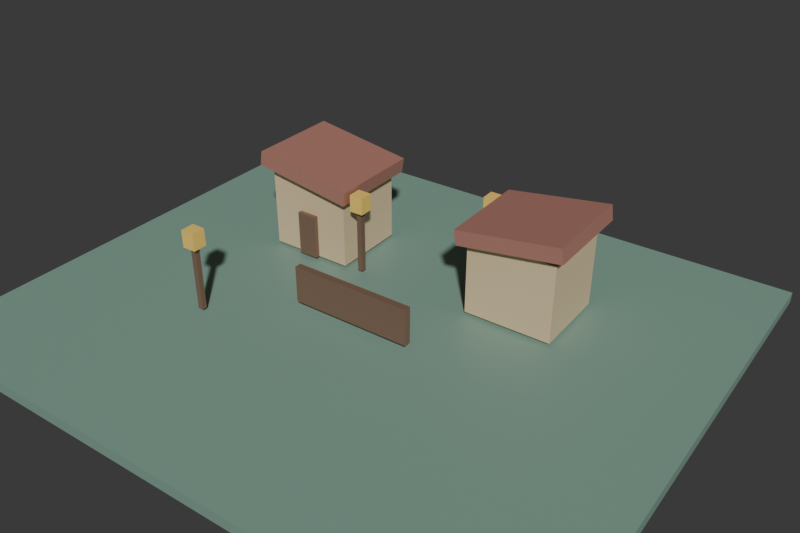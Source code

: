 # Source: world.blend  (saved by Blender 5.2.44; exported with 4.5.12 LTS)
import bpy
from mathutils import Matrix  # noqa: F401  (used for matrix-valued properties, if any)

bpy.ops.wm.read_factory_settings(use_empty=True)
scene = bpy.context.scene
scene.name = 'Lantern Library'
col_library___square = bpy.data.collections.new('Library - square')  # instanced only; not linked into the scene
col_library___cottage = bpy.data.collections.new('Library - cottage')  # instanced only; not linked into the scene
col_library___lantern = bpy.data.collections.new('Library - lantern')  # instanced only; not linked into the scene

# ---- materials (node trees are filled in below, after node groups)
mat_moss = bpy.data.materials.new('Moss')
mat_moss.diffuse_color = (0.22, 0.36, 0.29, 1.0)
mat_walnut = bpy.data.materials.new('Walnut')
mat_walnut.diffuse_color = (0.2, 0.12, 0.08, 1.0)
mat_warm_plaster = bpy.data.materials.new('Warm plaster')
mat_warm_plaster.diffuse_color = (0.73, 0.57, 0.35, 1.0)
mat_terracotta = bpy.data.materials.new('Terracotta')
mat_terracotta.diffuse_color = (0.42, 0.19, 0.15, 1.0)
mat_lantern_brass = bpy.data.materials.new('Lantern brass')
mat_lantern_brass.diffuse_color = (0.98, 0.65, 0.15, 1.0)

# ---- material node trees
mat_moss.use_nodes = True; mat_moss.node_tree.nodes.clear()
_N = mat_moss.node_tree.nodes; _L = mat_moss.node_tree.links
n0 = _N.new('ShaderNodeBsdfPrincipled'); n0.name = 'Principled BSDF'; n0.location = (-200, 100)
n0.inputs[0].default_value = (0.22, 0.36, 0.29, 1.0)
n0.inputs[10].default_value = 0.005
n1 = _N.new('ShaderNodeOutputMaterial'); n1.name = 'Material Output'; n1.location = (200, 100)
_L.new(n0.outputs[0], n1.inputs[0])
n1.is_active_output = True
mat_walnut.use_nodes = True; mat_walnut.node_tree.nodes.clear()
_N = mat_walnut.node_tree.nodes; _L = mat_walnut.node_tree.links
n0 = _N.new('ShaderNodeBsdfPrincipled'); n0.name = 'Principled BSDF'; n0.location = (-200, 100)
n0.inputs[0].default_value = (0.2, 0.12, 0.08, 1.0)
n0.inputs[10].default_value = 0.005
n1 = _N.new('ShaderNodeOutputMaterial'); n1.name = 'Material Output'; n1.location = (200, 100)
_L.new(n0.outputs[0], n1.inputs[0])
n1.is_active_output = True
mat_warm_plaster.use_nodes = True; mat_warm_plaster.node_tree.nodes.clear()
_N = mat_warm_plaster.node_tree.nodes; _L = mat_warm_plaster.node_tree.links
n0 = _N.new('ShaderNodeBsdfPrincipled'); n0.name = 'Principled BSDF'; n0.location = (-200, 100)
n0.inputs[0].default_value = (0.73, 0.57, 0.35, 1.0)
n0.inputs[10].default_value = 0.005
n1 = _N.new('ShaderNodeOutputMaterial'); n1.name = 'Material Output'; n1.location = (200, 100)
_L.new(n0.outputs[0], n1.inputs[0])
n1.is_active_output = True
mat_terracotta.use_nodes = True; mat_terracotta.node_tree.nodes.clear()
_N = mat_terracotta.node_tree.nodes; _L = mat_terracotta.node_tree.links
n0 = _N.new('ShaderNodeBsdfPrincipled'); n0.name = 'Principled BSDF'; n0.location = (-200, 100)
n0.inputs[0].default_value = (0.42, 0.19, 0.15, 1.0)
n0.inputs[10].default_value = 0.005
n1 = _N.new('ShaderNodeOutputMaterial'); n1.name = 'Material Output'; n1.location = (200, 100)
_L.new(n0.outputs[0], n1.inputs[0])
n1.is_active_output = True
mat_lantern_brass.use_nodes = True; mat_lantern_brass.node_tree.nodes.clear()
_N = mat_lantern_brass.node_tree.nodes; _L = mat_lantern_brass.node_tree.links
n0 = _N.new('ShaderNodeBsdfPrincipled'); n0.name = 'Principled BSDF'; n0.location = (-200, 100)
n0.inputs[0].default_value = (0.98, 0.65, 0.15, 1.0)
n0.inputs[10].default_value = 0.005
n1 = _N.new('ShaderNodeOutputMaterial'); n1.name = 'Material Output'; n1.location = (200, 100)
_L.new(n0.outputs[0], n1.inputs[0])
n1.is_active_output = True

# ---- world
world_evening = bpy.data.worlds.new('Evening'); scene.world = world_evening
world_evening.use_nodes = True; world_evening.node_tree.nodes.clear()
_N = world_evening.node_tree.nodes; _L = world_evening.node_tree.links
n0 = _N.new('ShaderNodeBackground'); n0.name = 'Background'; n0.location = (-200, 100)
n0.inputs[0].default_value = (0.05, 0.05, 0.05, 1.0)
n1 = _N.new('ShaderNodeOutputWorld'); n1.name = 'World Output'; n1.location = (200, 100)
_L.new(n0.outputs[0], n1.inputs[0])
n1.is_active_output = True
world_evening.color = (0.13, 0.16, 0.19)

# ---- cameras
cam_camera = bpy.data.cameras.new('Camera')
cam_camera.lens = 42.0

# ---- meshes
me_cube_005 = bpy.data.meshes.new('Cube.005')
me_cube_005.from_pydata([(-7.0, -6.0, -0.125), (-7.0, -6.0, 0.125), (-7.0, 6.0, -0.125), (-7.0, 6.0, 0.125), (7.0, -6.0, -0.125), (7.0, -6.0, 0.125), (7.0, 6.0, -0.125), (7.0, 6.0, 0.125)], [], [(0, 1, 3, 2), (2, 3, 7, 6), (6, 7, 5, 4), (4, 5, 1, 0), (2, 6, 4, 0), (7, 3, 1, 5)])
_uv = me_cube_005.uv_layers.new(name='UVMap')
_uv.uv.foreach_set('vector', [0.375, 0.0, 0.625, 0.0, 0.625, 0.25, 0.375, 0.25, 0.375, 0.25, 0.625, 0.25, 0.625, 0.5, 0.375, 0.5, 0.375, 0.5, 0.625, 0.5, 0.625, 0.75, 0.375, 0.75, 0.375, 0.75, 0.625, 0.75, 0.625, 1.0, 0.375, 1.0, 0.125, 0.5, 0.375, 0.5, 0.375, 0.75, 0.125, 0.75, 0.625, 0.5, 0.875, 0.5, 0.875, 0.75, 0.625, 0.75])
me_cube_005.materials.append(mat_moss)
me_cube_005.update()
me_cube_006 = bpy.data.meshes.new('Cube.006')
me_cube_006.from_pydata([(-1.4, -0.08, -0.425), (-1.4, -0.08, 0.425), (-1.4, 0.08, -0.425), (-1.4, 0.08, 0.425), (1.4, -0.08, -0.425), (1.4, -0.08, 0.425), (1.4, 0.08, -0.425), (1.4, 0.08, 0.425)], [], [(0, 1, 3, 2), (2, 3, 7, 6), (6, 7, 5, 4), (4, 5, 1, 0), (2, 6, 4, 0), (7, 3, 1, 5)])
_uv = me_cube_006.uv_layers.new(name='UVMap')
_uv.uv.foreach_set('vector', [0.375, 0.0, 0.625, 0.0, 0.625, 0.25, 0.375, 0.25, 0.375, 0.25, 0.625, 0.25, 0.625, 0.5, 0.375, 0.5, 0.375, 0.5, 0.625, 0.5, 0.625, 0.75, 0.375, 0.75, 0.375, 0.75, 0.625, 0.75, 0.625, 1.0, 0.375, 1.0, 0.125, 0.5, 0.375, 0.5, 0.375, 0.75, 0.125, 0.75, 0.625, 0.5, 0.875, 0.5, 0.875, 0.75, 0.625, 0.75])
me_cube_006.materials.append(mat_walnut)
me_cube_006.update()
me_cube_002 = bpy.data.meshes.new('Cube.002')
me_cube_002.from_pydata([(-1.0, -0.9, -0.9), (-1.0, -0.9, 0.9), (-1.0, 0.9, -0.9), (-1.0, 0.9, 0.9), (1.0, -0.9, -0.9), (1.0, -0.9, 0.9), (1.0, 0.9, -0.9), (1.0, 0.9, 0.9)], [], [(0, 1, 3, 2), (2, 3, 7, 6), (6, 7, 5, 4), (4, 5, 1, 0), (2, 6, 4, 0), (7, 3, 1, 5)])
_uv = me_cube_002.uv_layers.new(name='UVMap')
_uv.uv.foreach_set('vector', [0.375, 0.0, 0.625, 0.0, 0.625, 0.25, 0.375, 0.25, 0.375, 0.25, 0.625, 0.25, 0.625, 0.5, 0.375, 0.5, 0.375, 0.5, 0.625, 0.5, 0.625, 0.75, 0.375, 0.75, 0.375, 0.75, 0.625, 0.75, 0.625, 1.0, 0.375, 1.0, 0.125, 0.5, 0.375, 0.5, 0.375, 0.75, 0.125, 0.75, 0.625, 0.5, 0.875, 0.5, 0.875, 0.75, 0.625, 0.75])
me_cube_002.materials.append(mat_warm_plaster)
me_cube_002.update()
me_cube_003 = bpy.data.meshes.new('Cube.003')
me_cube_003.from_pydata([(-1.2, -1.1, -0.175), (-1.2, -1.1, 0.175), (-1.2, 1.1, -0.175), (-1.2, 1.1, 0.175), (1.2, -1.1, -0.175), (1.2, -1.1, 0.175), (1.2, 1.1, -0.175), (1.2, 1.1, 0.175)], [], [(0, 1, 3, 2), (2, 3, 7, 6), (6, 7, 5, 4), (4, 5, 1, 0), (2, 6, 4, 0), (7, 3, 1, 5)])
_uv = me_cube_003.uv_layers.new(name='UVMap')
_uv.uv.foreach_set('vector', [0.375, 0.0, 0.625, 0.0, 0.625, 0.25, 0.375, 0.25, 0.375, 0.25, 0.625, 0.25, 0.625, 0.5, 0.375, 0.5, 0.375, 0.5, 0.625, 0.5, 0.625, 0.75, 0.375, 0.75, 0.375, 0.75, 0.625, 0.75, 0.625, 1.0, 0.375, 1.0, 0.125, 0.5, 0.375, 0.5, 0.375, 0.75, 0.125, 0.75, 0.625, 0.5, 0.875, 0.5, 0.875, 0.75, 0.625, 0.75])
me_cube_003.materials.append(mat_terracotta)
me_cube_003.update()
me_cube_004 = bpy.data.meshes.new('Cube.004')
me_cube_004.from_pydata([(-0.24, -0.05, -0.525), (-0.24, -0.05, 0.525), (-0.24, 0.05, -0.525), (-0.24, 0.05, 0.525), (0.24, -0.05, -0.525), (0.24, -0.05, 0.525), (0.24, 0.05, -0.525), (0.24, 0.05, 0.525)], [], [(0, 1, 3, 2), (2, 3, 7, 6), (6, 7, 5, 4), (4, 5, 1, 0), (2, 6, 4, 0), (7, 3, 1, 5)])
_uv = me_cube_004.uv_layers.new(name='UVMap')
_uv.uv.foreach_set('vector', [0.375, 0.0, 0.625, 0.0, 0.625, 0.25, 0.375, 0.25, 0.375, 0.25, 0.625, 0.25, 0.625, 0.5, 0.375, 0.5, 0.375, 0.5, 0.625, 0.5, 0.625, 0.75, 0.375, 0.75, 0.375, 0.75, 0.625, 0.75, 0.625, 1.0, 0.375, 1.0, 0.125, 0.5, 0.375, 0.5, 0.375, 0.75, 0.125, 0.75, 0.625, 0.5, 0.875, 0.5, 0.875, 0.75, 0.625, 0.75])
me_cube_004.materials.append(mat_walnut)
me_cube_004.update()
me_cube = bpy.data.meshes.new('Cube')
me_cube.from_pydata([(-0.06, -0.06, -0.8), (-0.06, -0.06, 0.8), (-0.06, 0.06, -0.8), (-0.06, 0.06, 0.8), (0.06, -0.06, -0.8), (0.06, -0.06, 0.8), (0.06, 0.06, -0.8), (0.06, 0.06, 0.8)], [], [(0, 1, 3, 2), (2, 3, 7, 6), (6, 7, 5, 4), (4, 5, 1, 0), (2, 6, 4, 0), (7, 3, 1, 5)])
_uv = me_cube.uv_layers.new(name='UVMap')
_uv.uv.foreach_set('vector', [0.375, 0.0, 0.625, 0.0, 0.625, 0.25, 0.375, 0.25, 0.375, 0.25, 0.625, 0.25, 0.625, 0.5, 0.375, 0.5, 0.375, 0.5, 0.625, 0.5, 0.625, 0.75, 0.375, 0.75, 0.375, 0.75, 0.625, 0.75, 0.625, 1.0, 0.375, 1.0, 0.125, 0.5, 0.375, 0.5, 0.375, 0.75, 0.125, 0.75, 0.625, 0.5, 0.875, 0.5, 0.875, 0.75, 0.625, 0.75])
me_cube.materials.append(mat_walnut)
me_cube.update()
me_cube_001 = bpy.data.meshes.new('Cube.001')
me_cube_001.from_pydata([(-0.16, -0.16, -0.2), (-0.16, -0.16, 0.2), (-0.16, 0.16, -0.2), (-0.16, 0.16, 0.2), (0.16, -0.16, -0.2), (0.16, -0.16, 0.2), (0.16, 0.16, -0.2), (0.16, 0.16, 0.2)], [], [(0, 1, 3, 2), (2, 3, 7, 6), (6, 7, 5, 4), (4, 5, 1, 0), (2, 6, 4, 0), (7, 3, 1, 5)])
_uv = me_cube_001.uv_layers.new(name='UVMap')
_uv.uv.foreach_set('vector', [0.375, 0.0, 0.625, 0.0, 0.625, 0.25, 0.375, 0.25, 0.375, 0.25, 0.625, 0.25, 0.625, 0.5, 0.375, 0.5, 0.375, 0.5, 0.625, 0.5, 0.625, 0.75, 0.375, 0.75, 0.375, 0.75, 0.625, 0.75, 0.625, 1.0, 0.375, 1.0, 0.125, 0.5, 0.375, 0.5, 0.375, 0.75, 0.125, 0.75, 0.625, 0.5, 0.875, 0.5, 0.875, 0.75, 0.625, 0.75])
me_cube_001.materials.append(mat_lantern_brass)
me_cube_001.update()

# ---- objects
ob_ground = bpy.data.objects.new('ground', me_cube_005)
ob_village = bpy.data.objects.new('village', None)
ob_gate = bpy.data.objects.new('gate', me_cube_006)
ob_delivery_trigger = bpy.data.objects.new('delivery-trigger', None)
ob_player_spawn = bpy.data.objects.new('player-spawn', None)
ob_square_lantern = bpy.data.objects.new('square-lantern', None)
ob_overview_camera = bpy.data.objects.new('overview-camera', cam_camera)
ob_square_west_cottage = bpy.data.objects.new('square-west-cottage', None)
ob_square_east_cottage = bpy.data.objects.new('square-east-cottage', None)
ob_cottage_walls = bpy.data.objects.new('cottage-walls', me_cube_002)
ob_cottage_roof = bpy.data.objects.new('cottage-roof', me_cube_003)
ob_cottage_door = bpy.data.objects.new('cottage-door', me_cube_004)
ob_cottage_lantern = bpy.data.objects.new('cottage-lantern', None)
ob_lantern_post = bpy.data.objects.new('lantern-post', me_cube)
ob_lantern_light = bpy.data.objects.new('lantern-light', me_cube_001)
ob_lantern_socket = bpy.data.objects.new('lantern-socket', None)

# ---- transforms, parenting, visibility, modifiers, constraints
ob_ground.location = (0.0, 0.0, -0.2)
ob_village.location = (0.0, 2.0, 0.0)
ob_village.instance_type = 'COLLECTION'
ob_gate.location = (0.0, -0.7, 0.55)
ob_delivery_trigger.location = (0.0, 2.0, 0.4)
ob_player_spawn.location = (0.0, -3.0, 0.2)
ob_square_lantern.location = (-3.0, -2.0, 0.0)
ob_square_lantern.instance_type = 'COLLECTION'
ob_overview_camera.location = (10.0, -13.0, 11.0)
ob_overview_camera.rotation_euler = (1.027, 7.909e-08, 0.6202)
ob_square_west_cottage.location = (-2.6, 0.0, 0.0)
ob_square_west_cottage.instance_type = 'COLLECTION'
ob_square_east_cottage.location = (2.6, 0.0, 0.0)
ob_square_east_cottage.rotation_euler = (0.0, 0.0, 3.142)
ob_square_east_cottage.instance_type = 'COLLECTION'
ob_cottage_walls.location = (0.0, 0.0, 0.9)
ob_cottage_roof.location = (0.0, 0.0, 2.0)
ob_cottage_roof.rotation_euler = (0.0, 0.15, 0.0)
ob_cottage_door.location = (0.0, -0.96, 0.525)
ob_cottage_lantern.location = (1.4, -0.8, 0.0)
ob_cottage_lantern.instance_type = 'COLLECTION'
ob_lantern_post.location = (0.0, 0.0, 0.8)
ob_lantern_light.location = (0.0, 0.0, 1.7)
ob_lantern_socket.location = (0.0, 0.0, 1.9)
ob_village.instance_collection = col_library___square
ob_square_lantern.instance_collection = col_library___lantern
ob_square_west_cottage.instance_collection = col_library___cottage
ob_square_east_cottage.instance_collection = col_library___cottage
ob_cottage_lantern.instance_collection = col_library___lantern

# ---- collection membership
scene.collection.objects.link(ob_ground)
scene.collection.objects.link(ob_village)
scene.collection.objects.link(ob_gate)
scene.collection.objects.link(ob_delivery_trigger)
scene.collection.objects.link(ob_player_spawn)
scene.collection.objects.link(ob_square_lantern)
scene.collection.objects.link(ob_overview_camera)
col_library___square.objects.link(ob_square_west_cottage)
col_library___square.objects.link(ob_square_east_cottage)
col_library___cottage.objects.link(ob_cottage_walls)
col_library___cottage.objects.link(ob_cottage_roof)
col_library___cottage.objects.link(ob_cottage_door)
col_library___cottage.objects.link(ob_cottage_lantern)
col_library___lantern.objects.link(ob_lantern_post)
col_library___lantern.objects.link(ob_lantern_light)
col_library___lantern.objects.link(ob_lantern_socket)

# ---- scene / render settings (as saved in the file)
scene.camera = ob_overview_camera
scene.frame_start = 1; scene.frame_end = 250; scene.frame_set(1)
scene.render.engine = 'BLENDER_WORKBENCH'
scene.render.resolution_x = 960
scene.render.resolution_y = 640
scene.render.bake_bias = 0.0
scene.render.bake_samples = 0
scene.render.compositor_device = 'GPU'
scene.eevee.use_volume_custom_range = False
scene.eevee.fast_gi_thickness_near = 0.1
scene.eevee.fast_gi_thickness_far = 0.0
scene.eevee.ray_tracing_options.screen_trace_thickness = 0.1
bpy.context.view_layer.update()

# ---- added for rendering (the .blend has no usable light): sun
light_auto_sun = bpy.data.lights.new('AutoSun', 'SUN')
light_auto_sun.energy = 3.0
light_auto_sun.angle = 0.0523599
ob_auto_sun = bpy.data.objects.new('AutoSun', light_auto_sun)
scene.collection.objects.link(ob_auto_sun)
ob_auto_sun.rotation_euler = (0.872665, 0.174533, 0.523599)
bpy.context.view_layer.update()
